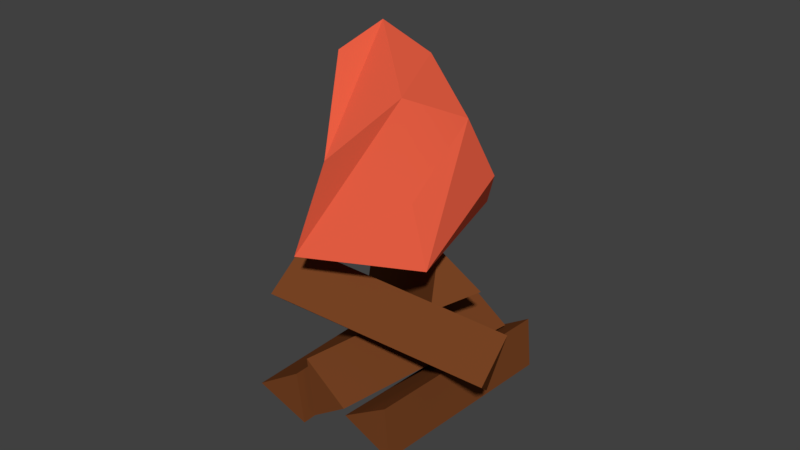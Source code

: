 # Source: campfire.blend  (saved by Blender 2.79.0; exported with 4.5.12 LTS)
import bpy
from mathutils import Matrix  # noqa: F401  (used for matrix-valued properties, if any)

bpy.ops.wm.read_factory_settings(use_empty=True)
scene = bpy.context.scene
scene.name = 'Scene'

# ---- collections
col_collection_1 = bpy.data.collections.new('Collection 1'); scene.collection.children.link(col_collection_1)

# ---- materials (node trees are filled in below, after node groups)
mat_wood = bpy.data.materials.new('Wood')
mat_wood.alpha_threshold = 0.0
mat_wood.use_transparent_shadow = False
mat_wood.diffuse_color = (0.1878, 0.05752, 0.01741, 1.0)
mat_wood.roughness = 0.5
mat_fire = bpy.data.materials.new('Fire')
mat_fire.alpha_threshold = 0.0
mat_fire.use_transparent_shadow = False
mat_fire.diffuse_color = (0.8, 0.112, 0.05569, 1.0)
mat_fire.roughness = 0.5
mat_woodcut = bpy.data.materials.new('WoodCut')
mat_woodcut.alpha_threshold = 0.0
mat_woodcut.use_transparent_shadow = False
mat_woodcut.diffuse_color = (0.8, 0.5277, 0.1513, 1.0)
mat_woodcut.roughness = 0.5

# ---- material node trees

# ---- world
world_world = bpy.data.worlds.new('World'); scene.world = world_world
world_world.color = (0.05088, 0.05088, 0.05088)
world_world.use_sun_shadow = False
world_world.sun_shadow_jitter_overblur = 0.0
world_world.cycles.sampling_method = 'MANUAL'

# ---- meshes
me_cube_005 = bpy.data.meshes.new('Cube.005')
me_cube_005.from_pydata([(0.1115, -0.6405, -0.09538), (0.05809, -0.6976, 0.235), (-0.0574, 0.549, 0.08306), (-0.1108, 0.4919, 0.4134), (0.3557, -0.6329, 0.08495), (-0.3363, -0.5508, 0.6947), (0.1868, 0.5566, 0.2634), (-0.3623, -0.6032, 0.3602), (0.6194, 0.08784, 0.1757), (0.6454, 0.1402, 0.5101), (-0.1933, -0.8016, 0.516), (0.7884, -0.1106, 0.3314), (-0.7162, 0.5205, 0.1462), (-0.8786, 0.3168, 0.364), (0.3487, 0.1755, 0.6178), (0.1863, -0.02811, 0.8355), (-0.7674, 0.2358, 0.05359), (0.2975, -0.1091, 0.5252), (0.09299, -0.6906, -0.1397), (-0.2147, -0.7953, -0.04164), (-0.2358, 0.4618, 0.0581), (-0.5435, 0.3571, 0.1562), (0.05796, -0.7513, 0.1558), (-0.2709, 0.4011, 0.3536), (0.5652, -0.4575, -0.1431), (0.2557, -0.5462, -0.03547), (0.2867, 0.7134, 0.02022), (-0.02283, 0.6248, 0.1278), (0.534, -0.5065, 0.1549), (0.2554, 0.6644, 0.3183)], [], [(0, 1, 3, 2), (2, 3, 6), (6, 3, 1, 4), (4, 1, 0), (2, 6, 4, 0), (7, 5, 9, 8), (8, 9, 11), (11, 9, 5, 10), (10, 5, 7), (8, 11, 10, 7), (12, 13, 15, 14), (14, 15, 17), (17, 15, 13, 16), (16, 13, 12), (14, 17, 16, 12), (18, 19, 21, 20), (20, 21, 23), (23, 21, 19, 22), (22, 19, 18), (20, 23, 22, 18), (24, 25, 27, 26), (26, 27, 29), (29, 27, 25, 28), (28, 25, 24), (26, 29, 28, 24)])
me_cube_005.polygons.foreach_set('use_smooth', [True] * 25)
_k = set([(0, 1), (0, 2), (0, 4), (1, 3), (1, 4), (2, 3), (2, 6), (3, 6), (4, 6), (5, 7), (5, 9), (5, 10), (7, 8), (7, 10), (8, 9), (8, 11), (9, 11), (10, 11), (12, 13), (12, 14), (12, 16), (13, 15), (13, 16), (14, 15), (14, 17), (15, 17), (16, 17), (18, 19), (18, 20), (18, 22), (19, 21), (19, 22), (20, 21), (20, 23), (21, 23), (22, 23), (24, 25), (24, 26), (24, 28), (25, 27), (25, 28), (26, 27), (26, 29), (27, 29), (28, 29)])
me_cube_005.attributes.new('sharp_edge', 'BOOLEAN', 'EDGE').data.foreach_set('value', [ (min(e.vertices), max(e.vertices)) in _k for e in me_cube_005.edges])
_uv = me_cube_005.uv_layers.new(name='UVMap')
_uv.uv.foreach_set('vector', [0.2355, 0.6925, 0.3088, 0.7061, 0.3088, 0.9619, 0.2355, 0.9483, 0.8115, 0.03794, 0.8115, 0.1048, 0.7581, 0.06467, 0.1088, 0.9144, 0.02851, 0.9149, 0.02851, 0.6357, 0.1088, 0.6352, 0.9517, 0.1718, 0.9218, 0.2316, 0.892, 0.1718, 0.2292, 0.9231, 0.1871, 0.9105, 0.1871, 0.6352, 0.2292, 0.6479, 0.1871, 0.9069, 0.1088, 0.9116, 0.1088, 0.64, 0.1871, 0.6352, 0.8651, 0.03794, 0.8651, 0.1048, 0.8116, 0.06467, 0.2753, 0.3026, 0.1955, 0.3017, 0.1955, 0.02095, 0.2753, 0.02184, 0.932, 0.1316, 0.8786, 0.1717, 0.8786, 0.1049, 0.3596, 0.5364, 0.355, 0.587, 0.07399, 0.587, 0.07858, 0.5364, 0.3168, 0.4633, 0.3334, 0.5364, 0.09003, 0.5364, 0.07344, 0.4633, 0.8249, 0.1583, 0.7581, 0.1583, 0.7982, 0.1049, 0.3088, 0.7043, 0.3852, 0.6925, 0.3852, 0.9388, 0.3088, 0.9506, 0.9919, 0.1049, 0.9621, 0.1647, 0.9322, 0.1049, 0.09192, 0.4633, 0.07344, 0.3971, 0.282, 0.3971, 0.3004, 0.4633, 0.1152, 0.02095, 0.1955, 0.02095, 0.1955, 0.3032, 0.1152, 0.3032, 0.8178, 0.2182, 0.7581, 0.1884, 0.8178, 0.1585, 0.3519, 0.04199, 0.4119, 0.02647, 0.4119, 0.296, 0.3519, 0.3115, 0.825, 0.1717, 0.825, 0.1049, 0.8785, 0.145, 0.3923, 0.6604, 0.4635, 0.6596, 0.4635, 0.9407, 0.3923, 0.9415, 0.1152, 0.3032, 0.03484, 0.3032, 0.03484, 0.02095, 0.1152, 0.02095, 0.932, 0.0914, 0.8652, 0.0914, 0.9053, 0.03794, 0.4149, 0.08297, 0.4734, 0.06445, 0.4734, 0.3296, 0.4149, 0.3481, 0.8651, 0.2253, 0.825, 0.1718, 0.8918, 0.1718, 0.2753, 0.0219, 0.3468, 0.02095, 0.3468, 0.3007, 0.2753, 0.3017])
me_cube_005.materials.append(mat_wood)
me_cube_005.materials.append(mat_fire)
me_cube_005.use_remesh_preserve_volume = False
me_cube_005.use_remesh_preserve_attributes = False
me_cube_005.use_mirror_vertex_groups = False
me_cube_005.update()
me_cube_005.normals_split_custom_set([tuple(v) for v in zip(*[iter([-0.9777, -0.1122, -0.1774, -0.9777, -0.1122, -0.1774, -0.9777, -0.1122, -0.1774, -0.9777, -0.1122, -0.1774, -0.139, 0.9793, 0.1469, -0.139, 0.9793, 0.1469, -0.139, 0.9793, 0.1469, 0.4608, -0.06733, 0.8849, 0.4608, -0.06733, 0.8849, 0.4608, -0.06733, 0.8849, 0.4608, -0.06733, 0.8849, 0.139, -0.9793, -0.1469, 0.139, -0.9793, -0.1469, 0.139, -0.9793, -0.1469, 0.5779, 0.2007, -0.791, 0.5779, 0.2007, -0.791, 0.5779, 0.2007, -0.791, 0.5779, 0.2007, -0.791, -0.5838, 0.8078, -0.08102, -0.5838, 0.8078, -0.08102, -0.5838, 0.8078, -0.08102, -0.5838, 0.8078, -0.08102, 0.8082, 0.5689, -0.152, 0.8082, 0.5689, -0.152, 0.8082, 0.5689, -0.152, 0.4116, -0.3613, 0.8367, 0.4116, -0.3613, 0.8367, 0.4116, -0.3613, 0.8367, 0.4116, -0.3613, 0.8367, -0.8082, -0.5689, 0.152, -0.8082, -0.5689, 0.152, -0.8082, -0.5689, 0.152, 0.1925, -0.4992, -0.8448, 0.1925, -0.4992, -0.8448, 0.1925, -0.4992, -0.8448, 0.1925, -0.4992, -0.8448, -0.0507, 0.7481, 0.6617, -0.0507, 0.7481, 0.6617, -0.0507, 0.7481, 0.6617, -0.0507, 0.7481, 0.6617, 0.8767, -0.284, 0.3883, 0.8767, -0.284, 0.3883, 0.8767, -0.284, 0.3883, -0.3523, -0.9287, 0.1161, -0.3523, -0.9287, 0.1161, -0.3523, -0.9287, 0.1161, -0.3523, -0.9287, 0.1161, -0.8767, 0.284, -0.3883, -0.8767, 0.284, -0.3883, -0.8767, 0.284, -0.3883, 0.4505, 0.2019, -0.8696, 0.4505, 0.2019, -0.8696, 0.4505, 0.2019, -0.8696, 0.4505, 0.2019, -0.8696, -0.3242, 0.06942, -0.9434, -0.3242, 0.06942, -0.9434, -0.3242, 0.06942, -0.9434, -0.3242, 0.06942, -0.9434, -0.2707, 0.9488, 0.1628, -0.2707, 0.9488, 0.1628, -0.2707, 0.9488, 0.1628, -0.5306, -0.2882, 0.7971, -0.5306, -0.2882, 0.7971, -0.5306, -0.2882, 0.7971, -0.5306, -0.2882, 0.7971, 0.2707, -0.9488, -0.1628, 0.2707, -0.9488, -0.1628, 0.2707, -0.9488, -0.1628, 0.9557, 0.2446, 0.1636, 0.9557, 0.2446, 0.1636, 0.9557, 0.2446, 0.1636, 0.9557, 0.2446, 0.1636, -0.3407, 0.04989, -0.9388, -0.3407, 0.04989, -0.9388, -0.3407, 0.04989, -0.9388, -0.3407, 0.04989, -0.9388, -0.2293, 0.964, 0.1345, -0.2293, 0.964, 0.1345, -0.2293, 0.964, 0.1345, -0.525, -0.2388, 0.8169, -0.525, -0.2388, 0.8169, -0.525, -0.2388, 0.8169, -0.525, -0.2388, 0.8169, 0.2293, -0.964, -0.1345, 0.2293, -0.964, -0.1345, 0.2293, -0.964, -0.1345, 0.9679, 0.2112, 0.1363, 0.9679, 0.2112, 0.1363, 0.9679, 0.2112, 0.1363, 0.9679, 0.2112, 0.1363])] * 3)])
me_cube_001 = bpy.data.meshes.new('Cube.001')
me_cube_001.from_pydata([(-0.2744, 0.02357, 1.336), (-0.4113, -0.3583, 0.8999), (-0.01177, -0.794, 0.8103), (-0.3537, 0.0115, 0.819), (-0.07123, 0.3143, 1.263), (0.4407, -0.2926, 0.8505), (0.01683, 0.3458, 1.112), (0.1389, 0.3014, 1.048), (0.291, 0.186, 1.264), (0.3227, -0.3511, 1.177), (-0.3664, -0.3355, 1.24), (-0.4745, -0.314, 1.741), (0.08657, -0.7391, 1.356), (-0.3387, -0.1983, 1.944), (0.189, -0.4021, 1.687), (-0.09778, -0.04021, 1.824), (0.2788, -0.04174, 1.59), (-0.3004, -0.476, 1.799)], [], [(2, 10, 1), (3, 0, 4), (6, 4, 16), (4, 6, 3), (6, 7, 3), (7, 8, 5), (7, 5, 3), (0, 10, 11), (4, 0, 16), (10, 12, 11), (0, 11, 13), (14, 13, 12), (12, 13, 17), (13, 15, 0), (15, 16, 0), (10, 2, 12), (13, 14, 15), (15, 14, 16), (13, 11, 17), (11, 12, 17), (2, 14, 12), (7, 6, 16), (8, 7, 16), (5, 9, 2), (8, 16, 5), (9, 5, 16), (2, 1, 5), (5, 1, 3), (1, 0, 3), (0, 1, 10), (16, 14, 9), (2, 9, 14)])
me_cube_001.polygons.foreach_set('use_smooth', [True] * 32)
me_cube_001.polygons.foreach_set('material_index', [1, 1, 1, 1, 1, 1, 1, 1, 1, 1, 1, 1, 1, 1, 1, 1, 1, 1, 1, 1, 1, 1, 1, 1, 1, 1, 1, 1, 1, 1, 1, 1])
_k = set([(0, 1), (0, 3), (0, 4), (0, 10), (0, 11), (0, 13), (0, 15), (0, 16), (2, 5), (2, 9), (2, 10), (2, 12), (2, 14), (3, 4), (3, 6), (4, 6), (4, 16), (5, 7), (5, 8), (5, 9), (5, 16), (6, 7), (6, 16), (7, 8), (8, 16), (9, 16), (10, 11), (10, 12), (11, 12), (11, 13), (11, 17), (12, 13), (12, 14), (12, 17), (13, 14), (13, 15), (13, 17), (14, 15), (14, 16), (15, 16)])
me_cube_001.attributes.new('sharp_edge', 'BOOLEAN', 'EDGE').data.foreach_set('value', [ (min(e.vertices), max(e.vertices)) in _k for e in me_cube_001.edges])
_uv = me_cube_001.uv_layers.new(name='UVMap')
_uv.uv.foreach_set('vector', [0.2801, 0.6411, 0.4351, 0.503, 0.4491, 0.5999, 0.3197, 0.2813, 0.4277, 0.1756, 0.4921, 0.2551, 0.5267, 0.3103, 0.5459, 0.3536, 0.4491, 0.4804, 0.4921, 0.2551, 0.4785, 0.299, 0.3197, 0.2813, 0.0, 0.326, 0.03939, 0.3158, 0.008821, 0.4885, 0.2555, 0.3158, 0.1924, 0.3129, 0.2521, 0.1407, 0.03939, 0.3158, 0.2288, 0.3838, 0.008821, 0.4885, 0.4277, 0.1756, 0.3287, 0.1278, 0.4171, 0.01561, 0.5459, 0.3536, 0.6149, 0.417, 0.4491, 0.4804, 0.4351, 0.503, 0.2555, 0.4853, 0.4491, 0.3578, 0.4277, 0.1756, 0.4171, 0.01561, 0.4921, 0.0, 0.6015, 0.08851, 0.5386, 0.2557, 0.4928, 0.0, 0.4928, 0.0, 0.5386, 0.2557, 0.4921, 0.1826, 0.6149, 0.6005, 0.5444, 0.5439, 0.6149, 0.417, 0.5444, 0.5439, 0.4491, 0.4804, 0.6149, 0.417, 0.4351, 0.503, 0.2801, 0.6411, 0.2555, 0.4853, 0.5386, 0.2557, 0.6015, 0.08851, 0.6015, 0.2165, 0.0, 0.3158, 0.007064, 0.2084, 0.07915, 0.292, 0.4376, 0.299, 0.4491, 0.3578, 0.3784, 0.3475, 0.4491, 0.3578, 0.2555, 0.4853, 0.3784, 0.3475, 0.1824, 0.0, 0.007064, 0.2084, 0.04974, 0.08007, 0.4975, 0.299, 0.5267, 0.3103, 0.4491, 0.4804, 0.4498, 0.3665, 0.4975, 0.299, 0.4491, 0.4804, 0.2521, 0.1407, 0.1539, 0.1627, 0.1824, 0.0, 0.1924, 0.3129, 0.07915, 0.292, 0.2521, 0.1407, 0.1539, 0.1627, 0.2521, 0.1407, 0.07915, 0.292, 0.2288, 0.5704, 0.05724, 0.561, 0.2288, 0.3838, 0.2288, 0.3838, 0.05724, 0.561, 0.008821, 0.4885, 0.2555, 0.195, 0.4277, 0.1756, 0.3197, 0.2813, 0.4277, 0.1756, 0.2555, 0.195, 0.3287, 0.1278, 0.07915, 0.292, 0.007064, 0.2084, 0.1539, 0.1627, 0.1824, 0.0, 0.1539, 0.1627, 0.007064, 0.2084])
me_cube_001.materials.append(mat_wood)
me_cube_001.materials.append(mat_fire)
me_cube_001.materials.append(mat_woodcut)
me_cube_001.use_remesh_preserve_volume = False
me_cube_001.use_remesh_preserve_attributes = False
me_cube_001.use_mirror_vertex_groups = False
me_cube_001.update()
me_cube_001.normals_split_custom_set([tuple(v) for v in zip(*[iter([-0.31, -0.0897, -0.9465, -0.9861, -0.09441, 0.1367, -0.831, -0.2708, -0.486, -0.8018, 0.5875, 0.1093, -0.8018, 0.5875, 0.1093, -0.8018, 0.5875, 0.1093, 0.4274, 0.8025, 0.4163, 0.4274, 0.8025, 0.4163, 0.4274, 0.8025, 0.4163, -0.5809, 0.7955, -0.1728, -0.5809, 0.7955, -0.1728, -0.5809, 0.7955, -0.1728, -0.1017, 0.7174, -0.6892, 0.05584, 0.5589, -0.8273, -0.5024, 0.203, -0.8405, 0.8076, 0.5093, -0.2972, 0.8076, 0.5093, -0.2972, 0.8076, 0.5093, -0.2972, 0.05584, 0.5589, -0.8273, 0.03991, 0.1683, -0.9849, -0.5024, 0.203, -0.8405, -0.9311, 0.296, -0.2133, -0.9311, 0.296, -0.2133, -0.9311, 0.296, -0.2133, -0.3316, 0.4402, 0.8344, -0.3316, 0.4402, 0.8344, -0.3316, 0.4402, 0.8344, -0.6459, -0.7559, -0.1068, -0.6459, -0.7559, -0.1068, -0.6459, -0.7559, -0.1068, -0.7614, 0.6308, 0.1495, -0.7614, 0.6308, 0.1495, -0.7614, 0.6308, 0.1495, 0.06793, -0.7094, 0.7015, 0.06793, -0.7094, 0.7015, 0.06793, -0.7094, 0.7015, 0.6267, -0.2925, 0.7223, 0.6267, -0.2925, 0.7223, 0.6267, -0.2925, 0.7223, -0.4307, 0.8616, 0.2687, -0.4307, 0.8616, 0.2687, -0.4307, 0.8616, 0.2687, 0.06896, 0.9921, 0.1048, 0.06896, 0.9921, 0.1048, 0.06896, 0.9921, 0.1048, -0.68, -0.7072, 0.1935, -0.68, -0.7072, 0.1935, -0.68, -0.7072, 0.1935, 0.4418, 0.01202, 0.897, 0.4418, 0.01202, 0.897, 0.4418, 0.01202, 0.897, 0.5245, 0.09684, 0.8459, 0.5245, 0.09684, 0.8459, 0.5245, 0.09684, 0.8459, -0.6178, -0.4307, 0.6578, -0.6178, -0.4307, 0.6578, -0.6178, -0.4307, 0.6578, -0.6528, -0.7468, -0.1268, -0.6528, -0.7468, -0.1268, -0.6528, -0.7468, -0.1268, 0.9771, -0.1378, -0.1621, 0.9771, -0.1378, -0.1621, 0.9771, -0.1378, -0.1621, 0.3765, 0.8236, 0.4242, 0.4845, 0.7903, 0.3751, 0.1405, 0.8526, 0.5034, -0.1764, 0.8105, 0.5585, 0.3765, 0.8236, 0.4242, 0.1405, 0.8526, 0.5034, 0.7289, -0.6693, 0.1438, 0.7289, -0.6693, 0.1438, 0.7289, -0.6693, 0.1438, 0.9731, 0.1705, 0.1552, 0.9731, 0.1705, 0.1552, 0.9731, 0.1705, 0.1552, 0.923, -0.2548, 0.2884, 0.923, -0.2548, 0.2884, 0.923, -0.2548, 0.2884, -0.31, -0.0897, -0.9465, -0.831, -0.2708, -0.486, 0.03991, 0.1683, -0.9849, 0.03991, 0.1683, -0.9849, -0.831, -0.2708, -0.486, -0.5024, 0.203, -0.8405, -0.831, -0.2708, -0.486, -0.9723, 0.1831, 0.145, -0.5024, 0.203, -0.8405, -0.9693, 0.218, 0.1135, -0.831, -0.2708, -0.486, -0.9861, -0.09441, 0.1367, 0.9565, -0.1757, 0.2329, 0.9072, -0.3697, 0.2006, 0.8245, -0.5422, 0.1617, 0.7382, -0.6625, 0.1271, 0.8245, -0.5422, 0.1617, 0.9072, -0.3697, 0.2006])] * 3)])

# ---- objects
ob_logs = bpy.data.objects.new('logs', me_cube_005)
ob_fire = bpy.data.objects.new('fire', me_cube_001)

# ---- transforms, parenting, visibility, modifiers, constraints
ob_logs.location = (0.004752, -1.537, 0.007327)
ob_logs.rotation_euler = (-0.1538, -1.419e-08, -0.2802)
ob_logs.scale = (1.0, 1.0, 1.0)
ob_logs.color = (0.8, 0.8, 0.8, 1.0)
ob_logs.lineart.crease_threshold = 0.0
ob_fire.parent = ob_logs
ob_fire.matrix_parent_inverse = Matrix(((0.961, -0.2766, 1.49e-08, -0.4297), (0.2733, 0.9496, -0.1532, 1.459), (0.04238, 0.1473, 0.9882, 0.2189), (0.0, 0.0, 0.0, 1.0)))
ob_fire.location = (0.004752, -1.537, 0.007327)
ob_fire.rotation_euler = (-0.1538, -1.419e-08, -0.2802)
ob_fire.scale = (1.0, 1.0, 1.0)
ob_fire.color = (0.8, 0.8, 0.8, 1.0)
ob_fire.lineart.crease_threshold = 0.0

# ---- collection membership
col_collection_1.objects.link(ob_logs)
col_collection_1.objects.link(ob_fire)

# ---- scene / render settings (as saved in the file)
scene.frame_start = 1; scene.frame_end = 250; scene.frame_set(1)
scene.render.engine = 'BLENDER_EEVEE_NEXT'
scene.render.resolution_percentage = 50
scene.render.dither_intensity = 0.0
scene.cycles.use_denoising = False
scene.cycles.samples = 128
scene.cycles.sampling_pattern = 'TABULATED_SOBOL'
scene.cycles.use_adaptive_sampling = False
scene.cycles.use_light_tree = False
scene.cycles.blur_glossy = 0.0
scene.cycles.sample_clamp_indirect = 0.0
scene.view_settings.view_transform = 'Standard'
bpy.context.view_layer.update()

# ---- added for rendering (the .blend has no active camera and no usable light): camera, sun
cam_auto = bpy.data.cameras.new('AutoCamera')
cam_auto.lens = 50.0
cam_auto.sensor_width = 36.0
cam_auto.clip_end = 1000.0
ob_auto_camera = bpy.data.objects.new('AutoCamera', cam_auto)
scene.collection.objects.link(ob_auto_camera)
ob_auto_camera.location = (3.38513, -5.62075, 3.6404)
ob_auto_camera.rotation_euler = (1.09748, -7.21219e-08, 0.694738)
scene.camera = ob_auto_camera
light_auto_sun = bpy.data.lights.new('AutoSun', 'SUN')
light_auto_sun.energy = 3.0
light_auto_sun.angle = 0.0523599
ob_auto_sun = bpy.data.objects.new('AutoSun', light_auto_sun)
scene.collection.objects.link(ob_auto_sun)
ob_auto_sun.rotation_euler = (0.872665, 0.174533, 0.523599)
bpy.context.view_layer.update()
